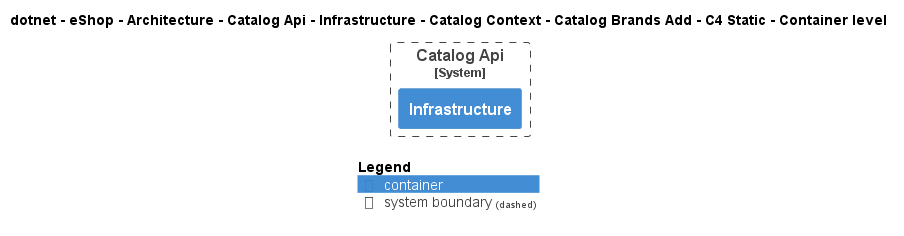

The diagram above was rendered by PlantUML. Its source (embedded in the PNG):
@startuml
!pragma layout smetana
!include ..\..\..\..\..\..\..\..\..\..\..\.c4s\C4_Container.puml

AddElementTag("c4interflow:lifecycle:new", $bgColor=green, $fontColor=#ffffff, $borderColor=green, $shadowing="False")
AddElementTag("c4interflow:lifecycle:changed", $bgColor=orange, $fontColor=#ffffff, $borderColor=orange, $shadowing="False")
AddElementTag("c4interflow:lifecycle:removed", $bgColor=red, $fontColor=#ffffff, $borderColor=red, $shadowing="False")

AddRelTag("c4interflow:lifecycle:new", $textColor=green, $lineColor=green)
AddRelTag("c4interflow:lifecycle:changed", $textColor=orange, $lineColor=orange)
AddRelTag("c4interflow:lifecycle:removed", $textColor=red, $lineColor=red)

SHOW_PERSON_PORTRAIT()
LAYOUT_TOP_DOWN()

skinparam linetype polyline

title dotnet - eShop - Architecture - Catalog Api - Infrastructure - Catalog Context - Catalog Brands Add - C4 Static - Container level


System_Boundary(dotnet.eShop.Architecture.SoftwareSystems.CatalogApi, "Catalog Api") {
    Container(dotnet.eShop.Architecture.SoftwareSystems.CatalogApi.Containers.Infrastructure, "Infrastructure", "", "")
}



SHOW_LEGEND()
@enduml